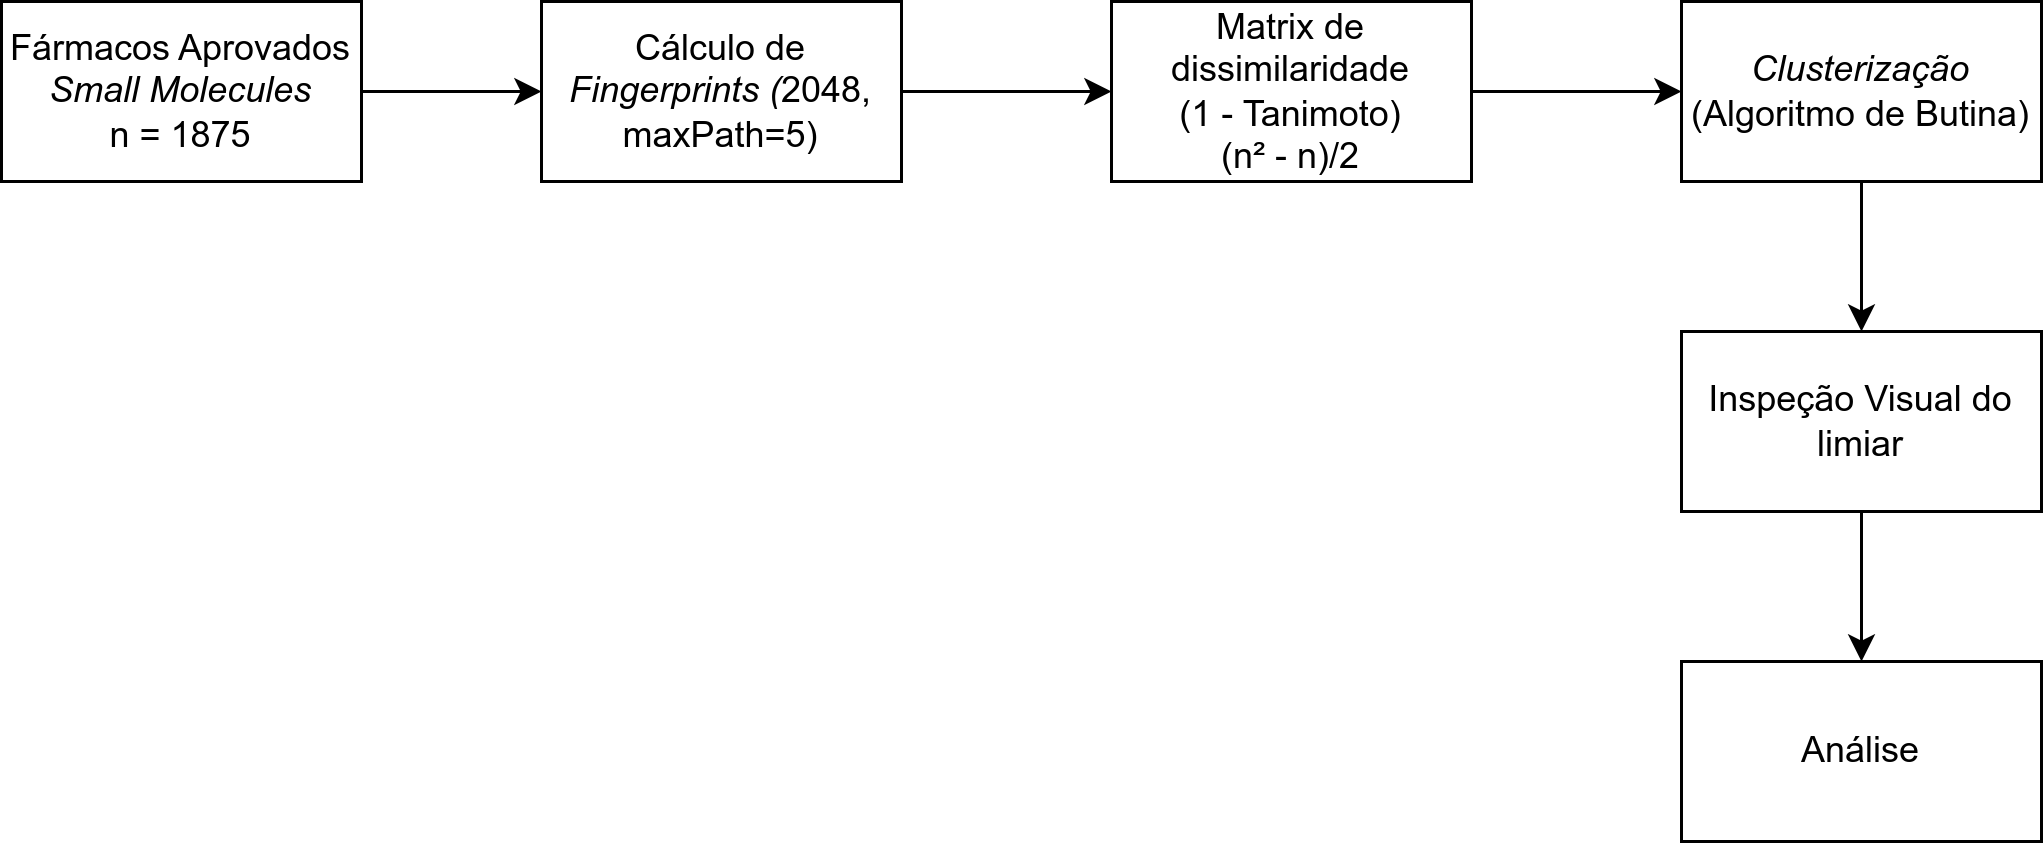

The diagram above was exported from draw.io. Its source (the exported page's mxGraphModel, read from the mxfile embedded in the PNG):
<mxGraphModel dx="1413" dy="800" grid="1" gridSize="10" guides="1" tooltips="1" connect="1" arrows="1" fold="1" page="1" pageScale="1" pageWidth="1654" pageHeight="2336" math="0" shadow="0">
  <root>
    <mxCell id="0" />
    <mxCell id="1" parent="0" />
    <mxCell id="8" value="" style="edgeStyle=none;html=1;" parent="1" source="2" target="3" edge="1">
      <mxGeometry relative="1" as="geometry" />
    </mxCell>
    <mxCell id="2" value="Fármacos Aprovados&lt;br&gt;&lt;i&gt;Small Molecules&lt;/i&gt;&lt;br&gt;n = 1875" style="rounded=0;whiteSpace=wrap;html=1;" parent="1" vertex="1">
      <mxGeometry x="60" y="230" width="120" height="60" as="geometry" />
    </mxCell>
    <mxCell id="9" value="" style="edgeStyle=none;html=1;" parent="1" source="3" target="5" edge="1">
      <mxGeometry relative="1" as="geometry" />
    </mxCell>
    <mxCell id="3" value="Cálculo de &lt;i style=&quot;&quot;&gt;Fingerprints (&lt;/i&gt;2048, maxPath=5)" style="rounded=0;whiteSpace=wrap;html=1;" parent="1" vertex="1">
      <mxGeometry x="240" y="230" width="120" height="60" as="geometry" />
    </mxCell>
    <mxCell id="11" value="" style="edgeStyle=none;html=1;" parent="1" source="4" target="6" edge="1">
      <mxGeometry relative="1" as="geometry" />
    </mxCell>
    <mxCell id="4" value="&lt;i&gt;Clusterização&lt;br&gt;&lt;/i&gt;(Algoritmo de Butina)" style="rounded=0;whiteSpace=wrap;html=1;" parent="1" vertex="1">
      <mxGeometry x="620" y="230" width="120" height="60" as="geometry" />
    </mxCell>
    <mxCell id="10" value="" style="edgeStyle=none;html=1;" parent="1" source="5" target="4" edge="1">
      <mxGeometry relative="1" as="geometry" />
    </mxCell>
    <mxCell id="5" value="Matrix de dissimilaridade&lt;br&gt;(1 - Tanimoto)&lt;br&gt;(n² - n)/2" style="rounded=0;whiteSpace=wrap;html=1;" parent="1" vertex="1">
      <mxGeometry x="430" y="230" width="120" height="60" as="geometry" />
    </mxCell>
    <mxCell id="12" value="" style="edgeStyle=none;html=1;" parent="1" source="6" target="7" edge="1">
      <mxGeometry relative="1" as="geometry" />
    </mxCell>
    <mxCell id="6" value="Inspeção Visual do limiar" style="rounded=0;whiteSpace=wrap;html=1;" parent="1" vertex="1">
      <mxGeometry x="620" y="340" width="120" height="60" as="geometry" />
    </mxCell>
    <mxCell id="7" value="Análise" style="rounded=0;whiteSpace=wrap;html=1;" parent="1" vertex="1">
      <mxGeometry x="620" y="450" width="120" height="60" as="geometry" />
    </mxCell>
  </root>
</mxGraphModel>